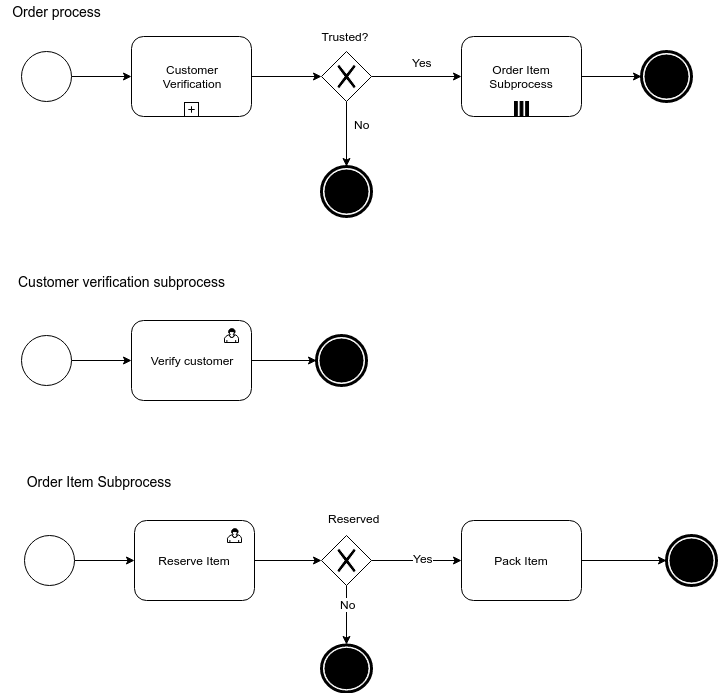

The diagram above was exported from draw.io. Its source (the exported page's mxGraphModel, read from the mxfile embedded in the PNG):
<mxGraphModel dx="1434" dy="793" grid="1" gridSize="10" guides="1" tooltips="1" connect="1" arrows="1" fold="1" page="1" pageScale="1" pageWidth="826" pageHeight="1169" background="#ffffff" math="0">
  <root>
    <mxCell id="0" />
    <mxCell id="1" parent="0" />
    <mxCell id="5" style="edgeStyle=orthogonalEdgeStyle;rounded=0;html=1;exitX=1;exitY=0.5;jettySize=auto;orthogonalLoop=1;" edge="1" parent="1" target="3">
      <mxGeometry relative="1" as="geometry">
        <mxPoint x="110" y="105" as="sourcePoint" />
      </mxGeometry>
    </mxCell>
    <mxCell id="9" style="edgeStyle=orthogonalEdgeStyle;rounded=0;html=1;exitX=1;exitY=0.5;entryX=0;entryY=0.5;jettySize=auto;orthogonalLoop=1;" edge="1" parent="1" source="3" target="6">
      <mxGeometry relative="1" as="geometry" />
    </mxCell>
    <mxCell id="3" value="Customer&lt;br&gt;Verification" style="html=1;whiteSpace=wrap;rounded=1;" vertex="1" parent="1">
      <mxGeometry x="170" y="65" width="120" height="80" as="geometry" />
    </mxCell>
    <mxCell id="4" value="" style="html=1;shape=plus;" vertex="1" parent="3">
      <mxGeometry x="0.5" y="1" width="14" height="14" relative="1" as="geometry">
        <mxPoint x="-7" y="-14" as="offset" />
      </mxGeometry>
    </mxCell>
    <mxCell id="10" style="edgeStyle=orthogonalEdgeStyle;rounded=0;html=1;exitX=1;exitY=0.5;entryX=0;entryY=0.5;jettySize=auto;orthogonalLoop=1;" edge="1" parent="1" source="6">
      <mxGeometry relative="1" as="geometry">
        <mxPoint x="500" y="105" as="targetPoint" />
      </mxGeometry>
    </mxCell>
    <mxCell id="19" value="Yes" style="text;html=1;resizable=0;points=[];;align=center;verticalAlign=middle;labelBackgroundColor=#ffffff;" vertex="1" connectable="0" parent="10">
      <mxGeometry x="0.0667" y="1" relative="1" as="geometry">
        <mxPoint x="2" y="-14" as="offset" />
      </mxGeometry>
    </mxCell>
    <mxCell id="15" style="edgeStyle=orthogonalEdgeStyle;rounded=0;html=1;exitX=0.5;exitY=1;jettySize=auto;orthogonalLoop=1;" edge="1" parent="1" source="6" target="14">
      <mxGeometry relative="1" as="geometry" />
    </mxCell>
    <mxCell id="20" value="No" style="text;html=1;resizable=0;points=[];;align=center;verticalAlign=middle;labelBackgroundColor=#ffffff;" vertex="1" connectable="0" parent="15">
      <mxGeometry x="-0.45" y="1" relative="1" as="geometry">
        <mxPoint x="14" y="4" as="offset" />
      </mxGeometry>
    </mxCell>
    <mxCell id="6" value="" style="shape=mxgraph.bpmn.shape;html=1;verticalLabelPosition=bottom;labelBackgroundColor=#ffffff;verticalAlign=top;perimeter=rhombusPerimeter;background=gateway;outline=none;symbol=exclusiveGw;" vertex="1" parent="1">
      <mxGeometry x="360" y="80" width="50" height="50" as="geometry" />
    </mxCell>
    <mxCell id="13" style="edgeStyle=orthogonalEdgeStyle;rounded=0;html=1;exitX=1;exitY=0.5;entryX=0;entryY=0.5;jettySize=auto;orthogonalLoop=1;" edge="1" parent="1" target="11">
      <mxGeometry relative="1" as="geometry">
        <mxPoint x="620" y="105" as="sourcePoint" />
      </mxGeometry>
    </mxCell>
    <mxCell id="11" value="" style="shape=mxgraph.bpmn.shape;html=1;verticalLabelPosition=bottom;labelBackgroundColor=#ffffff;verticalAlign=top;perimeter=ellipsePerimeter;outline=end;symbol=terminate;" vertex="1" parent="1">
      <mxGeometry x="680" y="80" width="50" height="50" as="geometry" />
    </mxCell>
    <mxCell id="12" value="" style="shape=mxgraph.bpmn.shape;html=1;verticalLabelPosition=bottom;labelBackgroundColor=#ffffff;verticalAlign=top;perimeter=ellipsePerimeter;outline=standard;symbol=general;" vertex="1" parent="1">
      <mxGeometry x="60" y="80" width="50" height="50" as="geometry" />
    </mxCell>
    <mxCell id="14" value="" style="shape=mxgraph.bpmn.shape;html=1;verticalLabelPosition=bottom;labelBackgroundColor=#ffffff;verticalAlign=top;perimeter=ellipsePerimeter;outline=end;symbol=terminate;" vertex="1" parent="1">
      <mxGeometry x="360" y="195" width="50" height="50" as="geometry" />
    </mxCell>
    <mxCell id="18" value="Trusted?" style="text;html=1;strokeColor=none;fillColor=none;align=center;verticalAlign=middle;whiteSpace=wrap;overflow=hidden;" vertex="1" parent="1">
      <mxGeometry x="355" y="55" width="55" height="20" as="geometry" />
    </mxCell>
    <mxCell id="21" value="Order process" style="text;html=1;strokeColor=none;fillColor=none;align=center;verticalAlign=middle;whiteSpace=wrap;overflow=hidden;fontSize=14;" vertex="1" parent="1">
      <mxGeometry x="40" y="30" width="110" height="20" as="geometry" />
    </mxCell>
    <mxCell id="22" value="Customer verification subprocess" style="text;html=1;strokeColor=none;fillColor=none;align=center;verticalAlign=middle;whiteSpace=wrap;overflow=hidden;fontSize=14;" vertex="1" parent="1">
      <mxGeometry x="50" y="300" width="220" height="20" as="geometry" />
    </mxCell>
    <mxCell id="27" style="edgeStyle=orthogonalEdgeStyle;rounded=0;html=1;exitX=1;exitY=0.5;entryX=0;entryY=0.5;jettySize=auto;orthogonalLoop=1;fontSize=14;" edge="1" parent="1" source="23">
      <mxGeometry relative="1" as="geometry">
        <mxPoint x="170" y="389" as="targetPoint" />
      </mxGeometry>
    </mxCell>
    <mxCell id="23" value="" style="shape=mxgraph.bpmn.shape;html=1;verticalLabelPosition=bottom;labelBackgroundColor=#ffffff;verticalAlign=top;perimeter=ellipsePerimeter;outline=standard;symbol=general;" vertex="1" parent="1">
      <mxGeometry x="60" y="364" width="50" height="50" as="geometry" />
    </mxCell>
    <mxCell id="29" style="edgeStyle=orthogonalEdgeStyle;rounded=0;html=1;exitX=1;exitY=0.5;entryX=0;entryY=0.5;jettySize=auto;orthogonalLoop=1;fontSize=14;" edge="1" parent="1" target="28">
      <mxGeometry relative="1" as="geometry">
        <mxPoint x="290" y="389" as="sourcePoint" />
      </mxGeometry>
    </mxCell>
    <mxCell id="28" value="" style="shape=mxgraph.bpmn.shape;html=1;verticalLabelPosition=bottom;labelBackgroundColor=#ffffff;verticalAlign=top;perimeter=ellipsePerimeter;outline=end;symbol=terminate;" vertex="1" parent="1">
      <mxGeometry x="355" y="364" width="50" height="50" as="geometry" />
    </mxCell>
    <mxCell id="30" value="Verify customer" style="shape=ext;rounded=1;html=1;whiteSpace=wrap;fontSize=12;" vertex="1" parent="1">
      <mxGeometry x="170" y="349" width="120" height="80" as="geometry" />
    </mxCell>
    <mxCell id="31" value="" style="shape=mxgraph.bpmn.user_task;html=1;fontSize=14;" vertex="1" parent="1">
      <mxGeometry x="263" y="357" width="14" height="14" as="geometry" />
    </mxCell>
    <mxCell id="32" value="Order Item Subprocess" style="text;html=1;strokeColor=none;fillColor=none;align=center;verticalAlign=middle;whiteSpace=wrap;overflow=hidden;fontSize=14;" vertex="1" parent="1">
      <mxGeometry x="53" y="500" width="167" height="20" as="geometry" />
    </mxCell>
    <mxCell id="33" style="edgeStyle=orthogonalEdgeStyle;rounded=0;html=1;exitX=1;exitY=0.5;entryX=0;entryY=0.5;jettySize=auto;orthogonalLoop=1;fontSize=14;" edge="1" source="34" parent="1">
      <mxGeometry x="113" y="589" as="geometry">
        <mxPoint x="173" y="589" as="targetPoint" />
      </mxGeometry>
    </mxCell>
    <mxCell id="34" value="" style="shape=mxgraph.bpmn.shape;html=1;verticalLabelPosition=bottom;labelBackgroundColor=#ffffff;verticalAlign=top;perimeter=ellipsePerimeter;outline=standard;symbol=general;" vertex="1" parent="1">
      <mxGeometry x="63" y="564" width="50" height="50" as="geometry" />
    </mxCell>
    <mxCell id="36" value="" style="shape=mxgraph.bpmn.shape;html=1;verticalLabelPosition=bottom;labelBackgroundColor=#ffffff;verticalAlign=top;perimeter=ellipsePerimeter;outline=end;symbol=terminate;" vertex="1" parent="1">
      <mxGeometry x="705" y="564" width="50" height="50" as="geometry" />
    </mxCell>
    <mxCell id="43" style="edgeStyle=orthogonalEdgeStyle;rounded=0;html=1;exitX=1;exitY=0.5;entryX=0;entryY=0.5;jettySize=auto;orthogonalLoop=1;fontSize=12;" edge="1" parent="1" source="37" target="42">
      <mxGeometry relative="1" as="geometry" />
    </mxCell>
    <mxCell id="37" value="Reserve Item" style="shape=ext;rounded=1;html=1;whiteSpace=wrap;fontSize=12;" vertex="1" parent="1">
      <mxGeometry x="173" y="549" width="120" height="80" as="geometry" />
    </mxCell>
    <mxCell id="38" value="" style="shape=mxgraph.bpmn.user_task;html=1;fontSize=14;" vertex="1" parent="1">
      <mxGeometry x="266" y="557" width="14" height="14" as="geometry" />
    </mxCell>
    <mxCell id="40" value="Order Item&lt;br&gt;Subprocess" style="shape=ext;rounded=1;html=1;whiteSpace=wrap;fontSize=12;" vertex="1" parent="1">
      <mxGeometry x="500" y="65" width="120" height="80" as="geometry" />
    </mxCell>
    <mxCell id="41" value="" style="shape=parallelMarker;html=1;fontSize=12;" vertex="1" parent="1">
      <mxGeometry x="553" y="130" width="14" height="14" as="geometry" />
    </mxCell>
    <mxCell id="45" style="edgeStyle=orthogonalEdgeStyle;rounded=0;html=1;exitX=1;exitY=0.5;entryX=0;entryY=0.5;jettySize=auto;orthogonalLoop=1;fontSize=12;" edge="1" parent="1" source="42" target="44">
      <mxGeometry relative="1" as="geometry" />
    </mxCell>
    <mxCell id="51" value="Yes" style="text;html=1;resizable=0;points=[];;align=center;verticalAlign=middle;labelBackgroundColor=#ffffff;fontSize=12;" vertex="1" connectable="0" parent="45">
      <mxGeometry x="0.1333" y="3" relative="1" as="geometry">
        <mxPoint as="offset" />
      </mxGeometry>
    </mxCell>
    <mxCell id="49" style="edgeStyle=orthogonalEdgeStyle;rounded=0;html=1;exitX=0.5;exitY=1;entryX=0.5;entryY=0;jettySize=auto;orthogonalLoop=1;fontSize=12;" edge="1" parent="1" source="42" target="48">
      <mxGeometry relative="1" as="geometry" />
    </mxCell>
    <mxCell id="52" value="No" style="text;html=1;resizable=0;points=[];;align=center;verticalAlign=middle;labelBackgroundColor=#ffffff;fontSize=12;" vertex="1" connectable="0" parent="49">
      <mxGeometry x="-0.3898" y="1" relative="1" as="geometry">
        <mxPoint as="offset" />
      </mxGeometry>
    </mxCell>
    <mxCell id="42" value="" style="shape=mxgraph.bpmn.shape;html=1;verticalLabelPosition=bottom;labelBackgroundColor=#ffffff;verticalAlign=top;perimeter=rhombusPerimeter;background=gateway;outline=none;symbol=exclusiveGw;" vertex="1" parent="1">
      <mxGeometry x="360" y="564" width="50" height="50" as="geometry" />
    </mxCell>
    <mxCell id="46" style="edgeStyle=orthogonalEdgeStyle;rounded=0;html=1;exitX=1;exitY=0.5;jettySize=auto;orthogonalLoop=1;fontSize=12;" edge="1" parent="1" source="44" target="36">
      <mxGeometry relative="1" as="geometry" />
    </mxCell>
    <mxCell id="44" value="Pack Item" style="shape=ext;rounded=1;html=1;whiteSpace=wrap;fontSize=12;" vertex="1" parent="1">
      <mxGeometry x="500" y="549" width="120" height="80" as="geometry" />
    </mxCell>
    <mxCell id="48" value="" style="shape=mxgraph.bpmn.shape;html=1;verticalLabelPosition=bottom;labelBackgroundColor=#ffffff;verticalAlign=top;perimeter=ellipsePerimeter;outline=end;symbol=terminate;" vertex="1" parent="1">
      <mxGeometry x="360" y="673" width="50" height="47" as="geometry" />
    </mxCell>
    <mxCell id="50" value="Reserved?" style="text;html=1;strokeColor=none;fillColor=none;align=center;verticalAlign=middle;whiteSpace=wrap;overflow=hidden;" vertex="1" parent="1">
      <mxGeometry x="365" y="537" width="55" height="20" as="geometry" />
    </mxCell>
  </root>
</mxGraphModel>